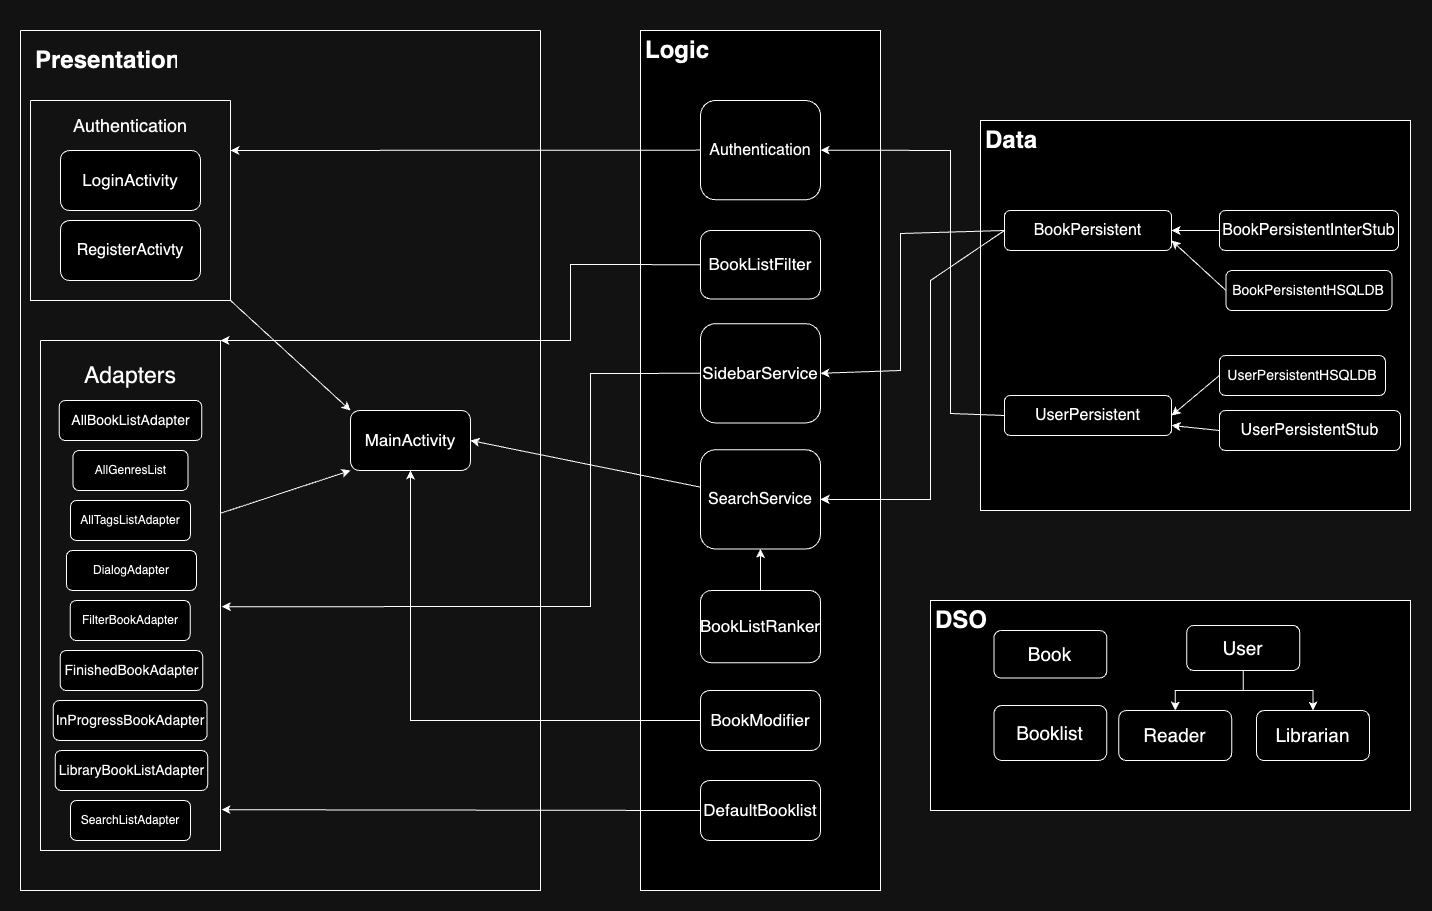

The diagram above was exported from draw.io. Its source (the exported page's mxGraphModel, read from the mxfile embedded in the PNG):
<mxGraphModel dx="1985" dy="1053" grid="1" gridSize="10" guides="1" tooltips="1" connect="1" arrows="1" fold="1" page="1" pageScale="1" pageWidth="850" pageHeight="1100" math="0" shadow="0">
  <root>
    <mxCell id="0" />
    <mxCell id="1" parent="0" />
    <mxCell id="2" value="" style="group" vertex="1" connectable="0" parent="1">
      <mxGeometry x="1010" y="200" width="430" height="390" as="geometry" />
    </mxCell>
    <mxCell id="3" value="" style="rounded=0;whiteSpace=wrap;html=1;" vertex="1" parent="2">
      <mxGeometry width="429.99999999999994" height="390" as="geometry" />
    </mxCell>
    <mxCell id="4" value="&lt;font style=&quot;font-size: 16px;&quot;&gt;BookPersistent&lt;/font&gt;" style="rounded=1;whiteSpace=wrap;html=1;" vertex="1" parent="2">
      <mxGeometry x="23.89" y="90" width="167.22" height="40" as="geometry" />
    </mxCell>
    <mxCell id="5" value="&lt;font style=&quot;font-size: 16px;&quot;&gt;UserPersistent&lt;/font&gt;" style="rounded=1;whiteSpace=wrap;html=1;" vertex="1" parent="2">
      <mxGeometry x="23.89" y="275" width="167.22" height="40" as="geometry" />
    </mxCell>
    <mxCell id="6" value="&lt;font style=&quot;font-size: 16px;&quot;&gt;BookPersistentInterStub&lt;/font&gt;" style="rounded=1;whiteSpace=wrap;html=1;" vertex="1" parent="2">
      <mxGeometry x="238.89" y="90" width="179.17" height="40" as="geometry" />
    </mxCell>
    <mxCell id="7" value="&lt;font style=&quot;font-size: 16px;&quot;&gt;UserPersistentStub&lt;/font&gt;" style="rounded=1;whiteSpace=wrap;html=1;" vertex="1" parent="2">
      <mxGeometry x="238.89" y="290" width="181.11" height="40" as="geometry" />
    </mxCell>
    <mxCell id="8" value="&lt;h1&gt;Data&lt;/h1&gt;" style="text;html=1;strokeColor=none;fillColor=none;spacing=5;spacingTop=-20;whiteSpace=wrap;overflow=hidden;rounded=0;" vertex="1" parent="2">
      <mxGeometry width="83.61111111111111" height="29.25" as="geometry" />
    </mxCell>
    <mxCell id="9" value="" style="endArrow=classic;html=1;rounded=0;exitX=0;exitY=0.5;exitDx=0;exitDy=0;entryX=1;entryY=0.5;entryDx=0;entryDy=0;" edge="1" parent="2" source="6" target="4">
      <mxGeometry width="50" height="50" relative="1" as="geometry">
        <mxPoint x="30" y="330" as="sourcePoint" />
        <mxPoint x="80" y="280" as="targetPoint" />
      </mxGeometry>
    </mxCell>
    <mxCell id="10" value="" style="endArrow=classic;html=1;rounded=0;exitX=0;exitY=0.5;exitDx=0;exitDy=0;entryX=1;entryY=0.75;entryDx=0;entryDy=0;" edge="1" parent="2" source="7" target="5">
      <mxGeometry width="50" height="50" relative="1" as="geometry">
        <mxPoint x="239.1099999999999" y="292.14" as="sourcePoint" />
        <mxPoint x="191.1099999999999" y="292.14" as="targetPoint" />
      </mxGeometry>
    </mxCell>
    <mxCell id="11" value="&lt;font style=&quot;font-size: 14px;&quot;&gt;BookPersistentHSQLDB&lt;/font&gt;" style="rounded=1;whiteSpace=wrap;html=1;" vertex="1" parent="2">
      <mxGeometry x="245.46" y="150" width="166.03" height="40" as="geometry" />
    </mxCell>
    <mxCell id="12" value="&lt;font style=&quot;font-size: 14px;&quot;&gt;UserPersistentHSQLDB&lt;/font&gt;" style="rounded=1;whiteSpace=wrap;html=1;" vertex="1" parent="2">
      <mxGeometry x="238.89000000000001" y="235" width="166.03" height="40" as="geometry" />
    </mxCell>
    <mxCell id="13" value="" style="endArrow=classic;html=1;rounded=0;entryX=1;entryY=0.5;entryDx=0;entryDy=0;exitX=0;exitY=0.5;exitDx=0;exitDy=0;" edge="1" parent="2" source="12" target="5">
      <mxGeometry width="50" height="50" relative="1" as="geometry">
        <mxPoint x="60" y="280" as="sourcePoint" />
        <mxPoint x="110" y="230" as="targetPoint" />
      </mxGeometry>
    </mxCell>
    <mxCell id="14" value="" style="endArrow=classic;html=1;rounded=0;exitX=0;exitY=0.5;exitDx=0;exitDy=0;entryX=1;entryY=0.75;entryDx=0;entryDy=0;" edge="1" parent="2" source="11" target="4">
      <mxGeometry width="50" height="50" relative="1" as="geometry">
        <mxPoint x="60" y="280" as="sourcePoint" />
        <mxPoint x="110" y="230" as="targetPoint" />
      </mxGeometry>
    </mxCell>
    <mxCell id="15" value="" style="group;fontSize=17;" vertex="1" connectable="0" parent="1">
      <mxGeometry x="670" y="110" width="240" height="860" as="geometry" />
    </mxCell>
    <mxCell id="16" value="" style="rounded=0;whiteSpace=wrap;html=1;" vertex="1" parent="15">
      <mxGeometry width="240" height="859.9981481363432" as="geometry" />
    </mxCell>
    <mxCell id="17" value="&lt;font style=&quot;font-size: 17px;&quot;&gt;SidebarService&lt;/font&gt;" style="rounded=1;whiteSpace=wrap;html=1;" vertex="1" parent="15">
      <mxGeometry x="60" y="293.18269035792844" width="120" height="99.23055555419343" as="geometry" />
    </mxCell>
    <mxCell id="18" value="&lt;font style=&quot;font-size: 16px;&quot;&gt;Authentication&lt;/font&gt;" style="rounded=1;whiteSpace=wrap;html=1;" vertex="1" parent="15">
      <mxGeometry x="60" y="70.0007478527304" width="120" height="99.23055555419343" as="geometry" />
    </mxCell>
    <mxCell id="19" value="&lt;font style=&quot;font-size: 17px;&quot;&gt;BookListRanker&lt;/font&gt;" style="rounded=1;whiteSpace=wrap;html=1;" vertex="1" parent="15">
      <mxGeometry x="60" y="559.9969612716807" width="120" height="72.230071737224" as="geometry" />
    </mxCell>
    <mxCell id="20" value="&lt;font style=&quot;font-size: 16px;&quot;&gt;SearchService&lt;/font&gt;" style="rounded=1;whiteSpace=wrap;html=1;" vertex="1" parent="15">
      <mxGeometry x="60" y="419.2498489631003" width="120" height="99.23055555419343" as="geometry" />
    </mxCell>
    <mxCell id="21" value="&lt;h1&gt;Logic&lt;/h1&gt;" style="text;html=1;strokeColor=none;fillColor=none;spacing=5;spacingTop=-20;whiteSpace=wrap;overflow=hidden;rounded=0;" vertex="1" parent="15">
      <mxGeometry width="80" height="66.15370370279562" as="geometry" />
    </mxCell>
    <mxCell id="22" value="&lt;font style=&quot;font-size: 17px;&quot;&gt;BookListFilter&lt;/font&gt;" style="rounded=1;whiteSpace=wrap;html=1;" vertex="1" parent="15">
      <mxGeometry x="60" y="199.99777146203058" width="120" height="68.40894360175457" as="geometry" />
    </mxCell>
    <mxCell id="23" value="" style="endArrow=classic;html=1;rounded=0;exitX=0.5;exitY=0;exitDx=0;exitDy=0;entryX=0.5;entryY=1;entryDx=0;entryDy=0;" edge="1" parent="15" source="19" target="20">
      <mxGeometry width="50" height="50" relative="1" as="geometry">
        <mxPoint y="693.8621422463677" as="sourcePoint" />
        <mxPoint x="50" y="644.9986111022573" as="targetPoint" />
      </mxGeometry>
    </mxCell>
    <mxCell id="24" value="&lt;font style=&quot;font-size: 17px;&quot;&gt;BookModifier&lt;/font&gt;" style="rounded=1;whiteSpace=wrap;html=1;" vertex="1" parent="15">
      <mxGeometry x="60" y="660" width="120" height="60" as="geometry" />
    </mxCell>
    <mxCell id="25" value="DefaultBooklist" style="rounded=1;whiteSpace=wrap;html=1;fontSize=17;" vertex="1" parent="15">
      <mxGeometry x="60" y="750" width="120" height="60" as="geometry" />
    </mxCell>
    <mxCell id="26" value="" style="group" vertex="1" connectable="0" parent="1">
      <mxGeometry x="960" y="680" width="480" height="210" as="geometry" />
    </mxCell>
    <mxCell id="27" value="" style="rounded=0;whiteSpace=wrap;html=1;" vertex="1" parent="26">
      <mxGeometry width="480" height="210" as="geometry" />
    </mxCell>
    <mxCell id="28" value="&lt;font style=&quot;font-size: 19px;&quot;&gt;Book&lt;/font&gt;" style="rounded=1;whiteSpace=wrap;html=1;" vertex="1" parent="26">
      <mxGeometry x="63.39622641509434" y="30" width="112.94490566037736" height="47.5" as="geometry" />
    </mxCell>
    <mxCell id="29" value="&lt;h1&gt;DSO&lt;/h1&gt;" style="text;html=1;strokeColor=none;fillColor=none;spacing=5;spacingTop=-20;whiteSpace=wrap;overflow=hidden;rounded=0;" vertex="1" parent="26">
      <mxGeometry width="84.70588235294116" height="75" as="geometry" />
    </mxCell>
    <mxCell id="30" style="edgeStyle=orthogonalEdgeStyle;rounded=0;orthogonalLoop=1;jettySize=auto;html=1;" edge="1" parent="26" source="32" target="33">
      <mxGeometry relative="1" as="geometry" />
    </mxCell>
    <mxCell id="31" style="edgeStyle=orthogonalEdgeStyle;rounded=0;orthogonalLoop=1;jettySize=auto;html=1;" edge="1" parent="26" source="32" target="34">
      <mxGeometry relative="1" as="geometry" />
    </mxCell>
    <mxCell id="32" value="&lt;font style=&quot;font-size: 19px;&quot;&gt;User&lt;/font&gt;" style="rounded=1;whiteSpace=wrap;html=1;" vertex="1" parent="26">
      <mxGeometry x="256.3018867924528" y="25" width="112.94490566037736" height="45" as="geometry" />
    </mxCell>
    <mxCell id="33" value="&lt;font style=&quot;font-size: 19px;&quot;&gt;Reader&lt;/font&gt;" style="rounded=1;whiteSpace=wrap;html=1;" vertex="1" parent="26">
      <mxGeometry x="188.23529411764704" y="110" width="112.94117647058822" height="50" as="geometry" />
    </mxCell>
    <mxCell id="34" value="&lt;font style=&quot;font-size: 19px;&quot;&gt;Librarian&lt;/font&gt;" style="rounded=1;whiteSpace=wrap;html=1;" vertex="1" parent="26">
      <mxGeometry x="326.0377358490566" y="110" width="112.94490566037736" height="50" as="geometry" />
    </mxCell>
    <mxCell id="35" value="&lt;font style=&quot;font-size: 19px;&quot;&gt;Booklist&lt;/font&gt;" style="rounded=1;whiteSpace=wrap;html=1;" vertex="1" parent="26">
      <mxGeometry x="63.39622641509434" y="105" width="112.93584905660379" height="55" as="geometry" />
    </mxCell>
    <mxCell id="36" value="" style="swimlane;startSize=0;" vertex="1" parent="1">
      <mxGeometry x="50" y="110" width="520" height="860" as="geometry" />
    </mxCell>
    <mxCell id="37" value="" style="swimlane;startSize=0;" vertex="1" parent="36">
      <mxGeometry x="10" y="70" width="200" height="200" as="geometry" />
    </mxCell>
    <mxCell id="38" value="&lt;font style=&quot;font-size: 18px;&quot;&gt;Authentication&lt;/font&gt;" style="text;html=1;strokeColor=none;fillColor=none;align=center;verticalAlign=middle;whiteSpace=wrap;rounded=0;" vertex="1" parent="37">
      <mxGeometry x="35" y="10" width="130" height="30" as="geometry" />
    </mxCell>
    <mxCell id="39" value="&lt;font style=&quot;font-size: 17px;&quot;&gt;LoginActivity&lt;/font&gt;" style="rounded=1;whiteSpace=wrap;html=1;" vertex="1" parent="37">
      <mxGeometry x="30" y="50" width="140" height="60" as="geometry" />
    </mxCell>
    <mxCell id="40" value="&lt;font style=&quot;font-size: 16px;&quot;&gt;RegisterActivty&lt;/font&gt;" style="rounded=1;whiteSpace=wrap;html=1;" vertex="1" parent="37">
      <mxGeometry x="30" y="120" width="140" height="60" as="geometry" />
    </mxCell>
    <mxCell id="41" value="" style="swimlane;startSize=0;" vertex="1" parent="36">
      <mxGeometry x="20" y="310" width="180" height="510" as="geometry">
        <mxRectangle x="20" y="610" width="50" height="40" as="alternateBounds" />
      </mxGeometry>
    </mxCell>
    <mxCell id="42" value="&lt;font style=&quot;font-size: 14px;&quot;&gt;FinishedBookAdapter&lt;/font&gt;" style="rounded=1;whiteSpace=wrap;html=1;" vertex="1" parent="41">
      <mxGeometry x="19.68" y="310" width="142.5" height="40" as="geometry" />
    </mxCell>
    <mxCell id="43" value="&lt;font style=&quot;font-size: 14px;&quot;&gt;AllBookListAdapter&lt;/font&gt;" style="rounded=1;whiteSpace=wrap;html=1;" vertex="1" parent="41">
      <mxGeometry x="18.75" y="60" width="142.5" height="40" as="geometry" />
    </mxCell>
    <mxCell id="44" value="&lt;font style=&quot;font-size: 14px;&quot;&gt;LibraryBookListAdapter&lt;/font&gt;" style="rounded=1;whiteSpace=wrap;html=1;" vertex="1" parent="41">
      <mxGeometry x="14.68" y="410" width="152.5" height="40" as="geometry" />
    </mxCell>
    <mxCell id="45" value="&lt;font style=&quot;font-size: 14px;&quot;&gt;InProgressBookAdapter&lt;/font&gt;" style="rounded=1;whiteSpace=wrap;html=1;" vertex="1" parent="41">
      <mxGeometry x="12.809999999999999" y="360" width="153.75" height="40" as="geometry" />
    </mxCell>
    <mxCell id="46" value="&lt;font style=&quot;font-size: 23px;&quot;&gt;Adapters&lt;/font&gt;" style="text;html=1;strokeColor=none;fillColor=none;align=center;verticalAlign=middle;whiteSpace=wrap;rounded=0;" vertex="1" parent="41">
      <mxGeometry x="45" y="20" width="90" height="30" as="geometry" />
    </mxCell>
    <mxCell id="47" value="AllGenresList" style="rounded=1;whiteSpace=wrap;html=1;" vertex="1" parent="41">
      <mxGeometry x="32.5" y="110" width="115" height="40" as="geometry" />
    </mxCell>
    <mxCell id="48" value="AllTagsListAdapter" style="rounded=1;whiteSpace=wrap;html=1;" vertex="1" parent="41">
      <mxGeometry x="30" y="160" width="120" height="40" as="geometry" />
    </mxCell>
    <mxCell id="49" value="FilterBookAdapter" style="rounded=1;whiteSpace=wrap;html=1;" vertex="1" parent="41">
      <mxGeometry x="29.68" y="260" width="120" height="40" as="geometry" />
    </mxCell>
    <mxCell id="50" value="SearchListAdapter" style="rounded=1;whiteSpace=wrap;html=1;" vertex="1" parent="41">
      <mxGeometry x="30" y="460" width="120" height="40" as="geometry" />
    </mxCell>
    <mxCell id="51" value="DialogAdapter" style="rounded=1;whiteSpace=wrap;html=1;" vertex="1" parent="41">
      <mxGeometry x="25.930000000000007" y="210" width="130" height="40" as="geometry" />
    </mxCell>
    <mxCell id="52" value="&lt;font style=&quot;font-size: 17px;&quot;&gt;MainActivity&lt;/font&gt;" style="rounded=1;whiteSpace=wrap;html=1;" vertex="1" parent="36">
      <mxGeometry x="330" y="380" width="120" height="60" as="geometry" />
    </mxCell>
    <mxCell id="53" value="" style="endArrow=classic;html=1;rounded=0;exitX=1;exitY=1;exitDx=0;exitDy=0;entryX=0;entryY=0;entryDx=0;entryDy=0;" edge="1" parent="36" source="37" target="52">
      <mxGeometry width="50" height="50" relative="1" as="geometry">
        <mxPoint x="480" y="460" as="sourcePoint" />
        <mxPoint x="530" y="410" as="targetPoint" />
      </mxGeometry>
    </mxCell>
    <mxCell id="54" value="" style="endArrow=classic;html=1;rounded=0;entryX=0;entryY=1;entryDx=0;entryDy=0;exitX=0.998;exitY=0.339;exitDx=0;exitDy=0;exitPerimeter=0;" edge="1" parent="36" source="41" target="52">
      <mxGeometry width="50" height="50" relative="1" as="geometry">
        <mxPoint x="270" y="670" as="sourcePoint" />
        <mxPoint x="310" y="620" as="targetPoint" />
      </mxGeometry>
    </mxCell>
    <mxCell id="55" value="&lt;h1&gt;Presentation&lt;/h1&gt;" style="text;html=1;strokeColor=none;fillColor=none;spacing=5;spacingTop=-20;whiteSpace=wrap;overflow=hidden;rounded=0;" vertex="1" parent="36">
      <mxGeometry x="10" y="10" width="150" height="50" as="geometry" />
    </mxCell>
    <mxCell id="56" value="" style="endArrow=classic;html=1;rounded=0;entryX=1;entryY=0.5;entryDx=0;entryDy=0;" edge="1" source="20" target="52" parent="1">
      <mxGeometry width="50" height="50" relative="1" as="geometry">
        <mxPoint x="600" y="550" as="sourcePoint" />
        <mxPoint x="543" y="541" as="targetPoint" />
      </mxGeometry>
    </mxCell>
    <mxCell id="57" value="" style="endArrow=classic;html=1;rounded=0;exitX=0;exitY=0.5;exitDx=0;exitDy=0;entryX=1.007;entryY=0.522;entryDx=0;entryDy=0;entryPerimeter=0;" edge="1" source="17" target="41" parent="1">
      <mxGeometry width="50" height="50" relative="1" as="geometry">
        <mxPoint x="590" y="680" as="sourcePoint" />
        <mxPoint x="300" y="1030" as="targetPoint" />
        <Array as="points">
          <mxPoint x="620" y="453" />
          <mxPoint x="620" y="686" />
        </Array>
      </mxGeometry>
    </mxCell>
    <mxCell id="58" value="" style="endArrow=classic;html=1;rounded=0;entryX=1;entryY=0.5;entryDx=0;entryDy=0;exitX=0;exitY=0.5;exitDx=0;exitDy=0;" edge="1" source="4" target="17" parent="1">
      <mxGeometry width="50" height="50" relative="1" as="geometry">
        <mxPoint x="970" y="370" as="sourcePoint" />
        <mxPoint x="1020" y="320" as="targetPoint" />
        <Array as="points">
          <mxPoint x="930" y="313" />
          <mxPoint x="930" y="450" />
        </Array>
      </mxGeometry>
    </mxCell>
    <mxCell id="59" value="" style="endArrow=classic;html=1;rounded=0;exitX=0;exitY=0.5;exitDx=0;exitDy=0;entryX=1;entryY=0;entryDx=0;entryDy=0;" edge="1" source="22" target="41" parent="1">
      <mxGeometry width="50" height="50" relative="1" as="geometry">
        <mxPoint x="580" y="510" as="sourcePoint" />
        <mxPoint x="630" y="460" as="targetPoint" />
        <Array as="points">
          <mxPoint x="600" y="344" />
          <mxPoint x="600" y="420" />
        </Array>
      </mxGeometry>
    </mxCell>
    <mxCell id="60" value="" style="endArrow=classic;html=1;rounded=0;exitX=0;exitY=0.5;exitDx=0;exitDy=0;entryX=1;entryY=0.25;entryDx=0;entryDy=0;" edge="1" source="18" target="37" parent="1">
      <mxGeometry width="50" height="50" relative="1" as="geometry">
        <mxPoint x="600" y="240" as="sourcePoint" />
        <mxPoint x="640" y="360" as="targetPoint" />
      </mxGeometry>
    </mxCell>
    <mxCell id="61" value="" style="endArrow=classic;html=1;rounded=0;exitX=0;exitY=0.5;exitDx=0;exitDy=0;entryX=1;entryY=0.5;entryDx=0;entryDy=0;" edge="1" source="5" target="18" parent="1">
      <mxGeometry width="50" height="50" relative="1" as="geometry">
        <mxPoint x="740" y="410" as="sourcePoint" />
        <mxPoint x="790" y="360" as="targetPoint" />
        <Array as="points">
          <mxPoint x="980" y="493" />
          <mxPoint x="980" y="230" />
        </Array>
      </mxGeometry>
    </mxCell>
    <mxCell id="62" value="" style="endArrow=classic;html=1;rounded=0;exitX=0;exitY=0.5;exitDx=0;exitDy=0;entryX=1;entryY=0.5;entryDx=0;entryDy=0;" edge="1" source="4" target="20" parent="1">
      <mxGeometry width="50" height="50" relative="1" as="geometry">
        <mxPoint x="570" y="420" as="sourcePoint" />
        <mxPoint x="620" y="370" as="targetPoint" />
        <Array as="points">
          <mxPoint x="960" y="360" />
          <mxPoint x="960" y="579" />
        </Array>
      </mxGeometry>
    </mxCell>
    <mxCell id="63" value="" style="endArrow=classic;html=1;rounded=0;exitX=0;exitY=0.5;exitDx=0;exitDy=0;entryX=0.5;entryY=1;entryDx=0;entryDy=0;" edge="1" source="24" target="52" parent="1">
      <mxGeometry width="50" height="50" relative="1" as="geometry">
        <mxPoint x="670" y="710" as="sourcePoint" />
        <mxPoint x="720" y="660" as="targetPoint" />
        <Array as="points">
          <mxPoint x="440" y="800" />
        </Array>
      </mxGeometry>
    </mxCell>
    <mxCell id="64" value="" style="endArrow=classic;html=1;rounded=0;exitX=0;exitY=0.5;exitDx=0;exitDy=0;entryX=1.006;entryY=0.92;entryDx=0;entryDy=0;entryPerimeter=0;" edge="1" source="25" target="41" parent="1">
      <mxGeometry width="50" height="50" relative="1" as="geometry">
        <mxPoint x="570" y="710" as="sourcePoint" />
        <mxPoint x="620" y="660" as="targetPoint" />
      </mxGeometry>
    </mxCell>
  </root>
</mxGraphModel>